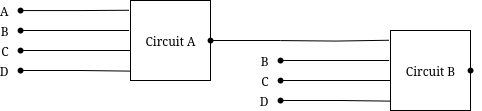

The diagram above was exported from draw.io. Its source (the exported page's mxGraphModel, read from the mxfile embedded in the PNG):
<mxGraphModel dx="569" dy="415" grid="1" gridSize="10" guides="1" tooltips="1" connect="1" arrows="1" fold="1" page="1" pageScale="1" pageWidth="850" pageHeight="1100" math="0" shadow="0">
  <root>
    <mxCell id="0" />
    <mxCell id="1" parent="0" />
    <mxCell id="XN1mO4nYI7vRRN1urdYB-1" value="Circuit A" style="whiteSpace=wrap;html=1;aspect=fixed;" vertex="1" parent="1">
      <mxGeometry x="180" y="290" width="80" height="80" as="geometry" />
    </mxCell>
    <mxCell id="XN1mO4nYI7vRRN1urdYB-2" value="A" style="shape=waypoint;sketch=0;fillStyle=solid;size=6;pointerEvents=1;points=[];fillColor=none;resizable=0;rotatable=0;perimeter=centerPerimeter;snapToPoint=1;labelPosition=left;verticalLabelPosition=middle;align=right;verticalAlign=middle;" vertex="1" parent="1">
      <mxGeometry x="60" y="290" width="20" height="20" as="geometry" />
    </mxCell>
    <mxCell id="XN1mO4nYI7vRRN1urdYB-6" value="B" style="shape=waypoint;sketch=0;fillStyle=solid;size=6;pointerEvents=1;points=[];fillColor=none;resizable=0;rotatable=0;perimeter=centerPerimeter;snapToPoint=1;labelPosition=left;verticalLabelPosition=middle;align=right;verticalAlign=middle;" vertex="1" parent="1">
      <mxGeometry x="60" y="310" width="20" height="20" as="geometry" />
    </mxCell>
    <mxCell id="XN1mO4nYI7vRRN1urdYB-7" value="C" style="shape=waypoint;sketch=0;fillStyle=solid;size=6;pointerEvents=1;points=[];fillColor=none;resizable=0;rotatable=0;perimeter=centerPerimeter;snapToPoint=1;labelPosition=left;verticalLabelPosition=middle;align=right;verticalAlign=middle;" vertex="1" parent="1">
      <mxGeometry x="60" y="330" width="20" height="20" as="geometry" />
    </mxCell>
    <mxCell id="XN1mO4nYI7vRRN1urdYB-8" value="D" style="shape=waypoint;sketch=0;fillStyle=solid;size=6;pointerEvents=1;points=[];fillColor=none;resizable=0;rotatable=0;perimeter=centerPerimeter;snapToPoint=1;labelPosition=left;verticalLabelPosition=middle;align=right;verticalAlign=middle;" vertex="1" parent="1">
      <mxGeometry x="60" y="350" width="20" height="20" as="geometry" />
    </mxCell>
    <mxCell id="XN1mO4nYI7vRRN1urdYB-9" style="edgeStyle=orthogonalEdgeStyle;rounded=0;orthogonalLoop=1;jettySize=auto;html=1;entryX=-0.017;entryY=0.121;entryDx=0;entryDy=0;entryPerimeter=0;endArrow=none;endFill=0;" edge="1" parent="1" source="XN1mO4nYI7vRRN1urdYB-2" target="XN1mO4nYI7vRRN1urdYB-1">
      <mxGeometry relative="1" as="geometry" />
    </mxCell>
    <mxCell id="XN1mO4nYI7vRRN1urdYB-10" style="edgeStyle=orthogonalEdgeStyle;shape=connector;rounded=0;orthogonalLoop=1;jettySize=auto;html=1;strokeColor=default;align=center;verticalAlign=middle;fontFamily=Helvetica;fontSize=11;fontColor=default;labelBackgroundColor=default;endArrow=none;endFill=0;entryX=-0.017;entryY=0.375;entryDx=0;entryDy=0;entryPerimeter=0;" edge="1" parent="1" source="XN1mO4nYI7vRRN1urdYB-6" target="XN1mO4nYI7vRRN1urdYB-1">
      <mxGeometry relative="1" as="geometry" />
    </mxCell>
    <mxCell id="XN1mO4nYI7vRRN1urdYB-11" style="edgeStyle=orthogonalEdgeStyle;shape=connector;rounded=0;orthogonalLoop=1;jettySize=auto;html=1;entryX=-0.004;entryY=0.625;entryDx=0;entryDy=0;entryPerimeter=0;strokeColor=default;align=center;verticalAlign=middle;fontFamily=Helvetica;fontSize=11;fontColor=default;labelBackgroundColor=default;endArrow=none;endFill=0;" edge="1" parent="1" source="XN1mO4nYI7vRRN1urdYB-7" target="XN1mO4nYI7vRRN1urdYB-1">
      <mxGeometry relative="1" as="geometry" />
    </mxCell>
    <mxCell id="XN1mO4nYI7vRRN1urdYB-12" style="edgeStyle=orthogonalEdgeStyle;shape=connector;rounded=0;orthogonalLoop=1;jettySize=auto;html=1;entryX=0.008;entryY=0.883;entryDx=0;entryDy=0;entryPerimeter=0;strokeColor=default;align=center;verticalAlign=middle;fontFamily=Helvetica;fontSize=11;fontColor=default;labelBackgroundColor=default;endArrow=none;endFill=0;" edge="1" parent="1" source="XN1mO4nYI7vRRN1urdYB-8" target="XN1mO4nYI7vRRN1urdYB-1">
      <mxGeometry relative="1" as="geometry" />
    </mxCell>
    <mxCell id="XN1mO4nYI7vRRN1urdYB-24" style="edgeStyle=orthogonalEdgeStyle;shape=connector;rounded=0;orthogonalLoop=1;jettySize=auto;html=1;strokeColor=default;align=center;verticalAlign=middle;fontFamily=Helvetica;fontSize=11;fontColor=default;labelBackgroundColor=default;endArrow=none;endFill=0;" edge="1" parent="1" source="XN1mO4nYI7vRRN1urdYB-13">
      <mxGeometry relative="1" as="geometry">
        <mxPoint x="330" y="330" as="targetPoint" />
      </mxGeometry>
    </mxCell>
    <mxCell id="XN1mO4nYI7vRRN1urdYB-13" value="" style="shape=waypoint;sketch=0;fillStyle=solid;size=6;pointerEvents=1;points=[];fillColor=none;resizable=0;rotatable=0;perimeter=centerPerimeter;snapToPoint=1;fontFamily=Helvetica;fontSize=11;fontColor=default;labelBackgroundColor=default;" vertex="1" parent="1">
      <mxGeometry x="250" y="320" width="20" height="20" as="geometry" />
    </mxCell>
    <mxCell id="XN1mO4nYI7vRRN1urdYB-14" value="Circuit B" style="whiteSpace=wrap;html=1;aspect=fixed;" vertex="1" parent="1">
      <mxGeometry x="440" y="320" width="80" height="80" as="geometry" />
    </mxCell>
    <mxCell id="XN1mO4nYI7vRRN1urdYB-16" value="B" style="shape=waypoint;sketch=0;fillStyle=solid;size=6;pointerEvents=1;points=[];fillColor=none;resizable=0;rotatable=0;perimeter=centerPerimeter;snapToPoint=1;labelPosition=left;verticalLabelPosition=middle;align=right;verticalAlign=middle;" vertex="1" parent="1">
      <mxGeometry x="320" y="340" width="20" height="20" as="geometry" />
    </mxCell>
    <mxCell id="XN1mO4nYI7vRRN1urdYB-17" value="C" style="shape=waypoint;sketch=0;fillStyle=solid;size=6;pointerEvents=1;points=[];fillColor=none;resizable=0;rotatable=0;perimeter=centerPerimeter;snapToPoint=1;labelPosition=left;verticalLabelPosition=middle;align=right;verticalAlign=middle;" vertex="1" parent="1">
      <mxGeometry x="320" y="360" width="20" height="20" as="geometry" />
    </mxCell>
    <mxCell id="XN1mO4nYI7vRRN1urdYB-18" value="D" style="shape=waypoint;sketch=0;fillStyle=solid;size=6;pointerEvents=1;points=[];fillColor=none;resizable=0;rotatable=0;perimeter=centerPerimeter;snapToPoint=1;labelPosition=left;verticalLabelPosition=middle;align=right;verticalAlign=middle;" vertex="1" parent="1">
      <mxGeometry x="320" y="380" width="20" height="20" as="geometry" />
    </mxCell>
    <mxCell id="XN1mO4nYI7vRRN1urdYB-19" style="edgeStyle=orthogonalEdgeStyle;rounded=0;orthogonalLoop=1;jettySize=auto;html=1;entryX=-0.017;entryY=0.121;entryDx=0;entryDy=0;entryPerimeter=0;endArrow=none;endFill=0;" edge="1" parent="1" target="XN1mO4nYI7vRRN1urdYB-14">
      <mxGeometry relative="1" as="geometry">
        <mxPoint x="330" y="330" as="sourcePoint" />
      </mxGeometry>
    </mxCell>
    <mxCell id="XN1mO4nYI7vRRN1urdYB-20" style="edgeStyle=orthogonalEdgeStyle;shape=connector;rounded=0;orthogonalLoop=1;jettySize=auto;html=1;strokeColor=default;align=center;verticalAlign=middle;fontFamily=Helvetica;fontSize=11;fontColor=default;labelBackgroundColor=default;endArrow=none;endFill=0;entryX=-0.017;entryY=0.375;entryDx=0;entryDy=0;entryPerimeter=0;" edge="1" parent="1" source="XN1mO4nYI7vRRN1urdYB-16" target="XN1mO4nYI7vRRN1urdYB-14">
      <mxGeometry relative="1" as="geometry" />
    </mxCell>
    <mxCell id="XN1mO4nYI7vRRN1urdYB-21" style="edgeStyle=orthogonalEdgeStyle;shape=connector;rounded=0;orthogonalLoop=1;jettySize=auto;html=1;entryX=-0.004;entryY=0.625;entryDx=0;entryDy=0;entryPerimeter=0;strokeColor=default;align=center;verticalAlign=middle;fontFamily=Helvetica;fontSize=11;fontColor=default;labelBackgroundColor=default;endArrow=none;endFill=0;" edge="1" parent="1" source="XN1mO4nYI7vRRN1urdYB-17" target="XN1mO4nYI7vRRN1urdYB-14">
      <mxGeometry relative="1" as="geometry" />
    </mxCell>
    <mxCell id="XN1mO4nYI7vRRN1urdYB-22" style="edgeStyle=orthogonalEdgeStyle;shape=connector;rounded=0;orthogonalLoop=1;jettySize=auto;html=1;entryX=0.008;entryY=0.883;entryDx=0;entryDy=0;entryPerimeter=0;strokeColor=default;align=center;verticalAlign=middle;fontFamily=Helvetica;fontSize=11;fontColor=default;labelBackgroundColor=default;endArrow=none;endFill=0;" edge="1" parent="1" source="XN1mO4nYI7vRRN1urdYB-18" target="XN1mO4nYI7vRRN1urdYB-14">
      <mxGeometry relative="1" as="geometry" />
    </mxCell>
    <mxCell id="XN1mO4nYI7vRRN1urdYB-23" value="" style="shape=waypoint;sketch=0;fillStyle=solid;size=6;pointerEvents=1;points=[];fillColor=none;resizable=0;rotatable=0;perimeter=centerPerimeter;snapToPoint=1;fontFamily=Helvetica;fontSize=11;fontColor=default;labelBackgroundColor=default;" vertex="1" parent="1">
      <mxGeometry x="510" y="350" width="20" height="20" as="geometry" />
    </mxCell>
  </root>
</mxGraphModel>